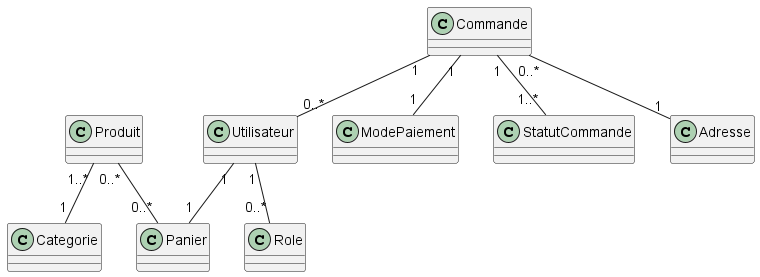

The diagram above was rendered by PlantUML. Its source (embedded in the PNG):
@startuml
class "Utilisateur" {
}
class "Produit" {
}
class "Categorie" {
}
class "ModePaiement" {
}
class "Commande" {
}
class "StatutCommande" {
}
class "Panier" {
}
class "Adresse" {
}
class "Role" {
}

Commande "1" -- "0..*" Utilisateur
Commande "1" -- "1..*" StatutCommande
Commande "1" -- "1" ModePaiement
Commande "0..*" -- "1" Adresse

Utilisateur "1" -- "1" Panier
Utilisateur "1" -- "0..*" Role

Produit "1..*" -- "1" Categorie
Produit "0..*" -- "0..*" Panier

@enduml